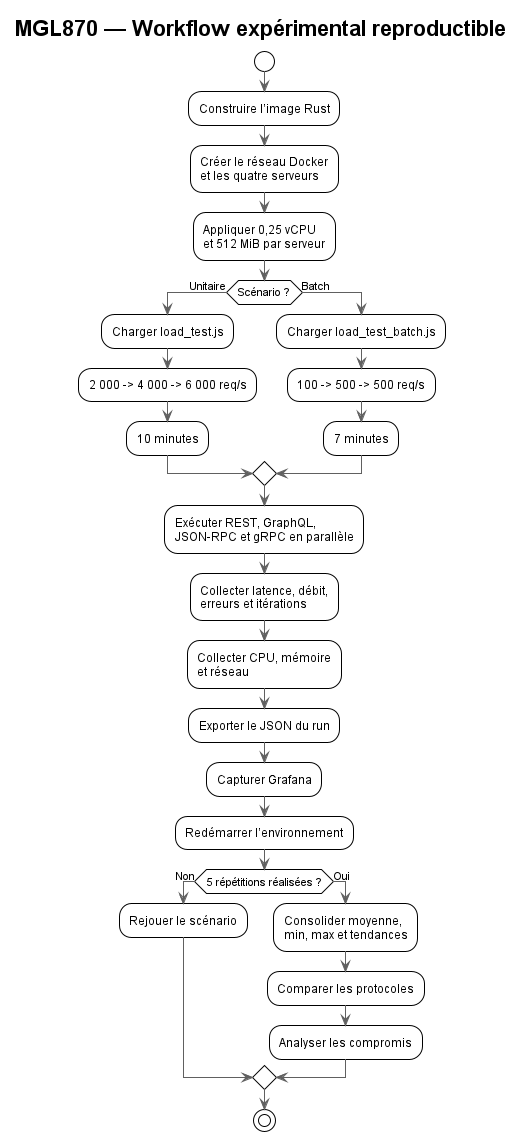

The diagram above was rendered by PlantUML. Its source (embedded in the PNG):
@startuml "MGL870 - Workflow expérimental"
!theme plain
skinparam backgroundColor #FFFFFF
skinparam shadowing false
skinparam ArrowColor #606060
skinparam FontColor #404040
skinparam nodesep 70
skinparam ranksep 90
skinparam defaultFontName Arial

title "MGL870 — Workflow expérimental reproductible"

start
:Construire l’image Rust;
:Créer le réseau Docker
et les quatre serveurs;
:Appliquer 0,25 vCPU
et 512 MiB par serveur;

if (Scénario ?) then (Unitaire)
  :Charger load_test.js;
  :2 000 -> 4 000 -> 6 000 req/s;
  :10 minutes;
else (Batch)
  :Charger load_test_batch.js;
  :100 -> 500 -> 500 req/s;
  :7 minutes;
endif

:Exécuter REST, GraphQL,
JSON-RPC et gRPC en parallèle;
:Collecter latence, débit,
erreurs et itérations;
:Collecter CPU, mémoire
et réseau;
:Exporter le JSON du run;
:Capturer Grafana;
:Redémarrer l’environnement;

if (5 répétitions réalisées ?) then (Non)
  :Rejouer le scénario;
else (Oui)
  :Consolider moyenne,
min, max et tendances;
  :Comparer les protocoles;
  :Analyser les compromis;
endif
stop
@enduml